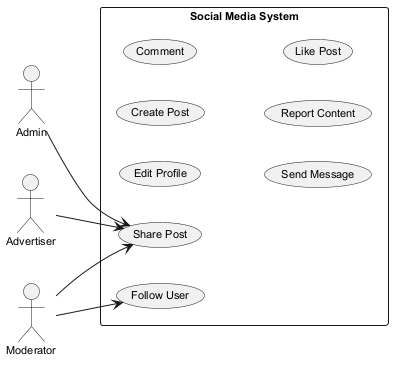

The diagram above was rendered by PlantUML. Its source (embedded in the PNG):
@startuml
skinparam backgroundColor #FFFFFF
skinparam classBackgroundColor #E8F4FA
skinparam classBorderColor #2C7DA0
skinparam defaultFontSize 11
left to right direction
actor "Admin" as Admin
actor "Moderator" as Moderator
actor "Advertiser" as Advertiser
rectangle "Social Media System" {
  usecase "Edit Profile" as UC_EditProfile
  usecase "Create Post" as UC_CreatePost
  usecase "Comment" as UC_Comment
  usecase "Send Message" as UC_SendMessage
  usecase "Follow User" as UC_FollowUser
  usecase "Report Content" as UC_ReportContent
  usecase "Share Post" as UC_SharePost
  usecase "Like Post" as UC_LikePost
}
Admin --> UC_SharePost
Moderator --> UC_SharePost
Moderator --> UC_FollowUser
Advertiser --> UC_SharePost
@enduml